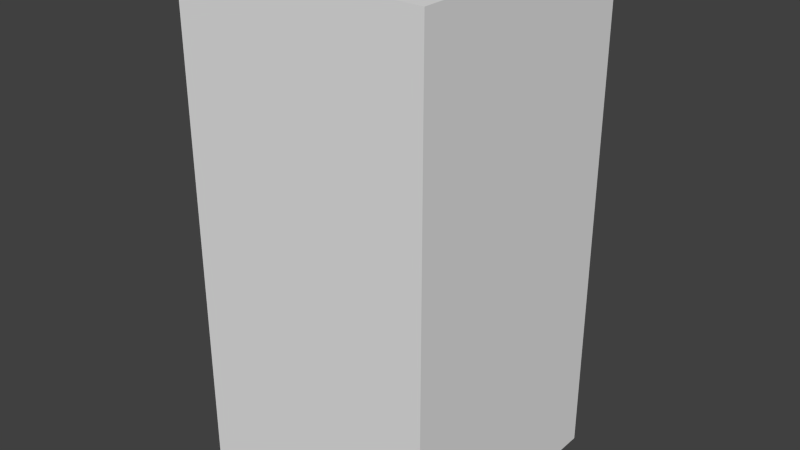 # Source: yellowHouseEight.blend  (saved by Blender 2.68.0; exported with 4.5.12 LTS)
import bpy
from mathutils import Matrix  # noqa: F401  (used for matrix-valued properties, if any)

bpy.ops.wm.read_factory_settings(use_empty=True)
scene = bpy.context.scene
scene.name = 'Scene'

# ---- collections
col_collection_1 = bpy.data.collections.new('Collection 1'); scene.collection.children.link(col_collection_1)

# ---- world
world_world = bpy.data.worlds.new('World'); scene.world = world_world
world_world.color = (0.05088, 0.05088, 0.05088)
world_world.use_sun_shadow = False
world_world.sun_shadow_jitter_overblur = 0.0
world_world.cycles.sampling_method = 'MANUAL'
world_world.cycles.sample_map_resolution = 256

# ---- meshes
me_yellowhouseeight = bpy.data.meshes.new('yellowHouseEight')
me_yellowhouseeight.from_pydata([(-0.5, -0.5, -1.0), (-0.5, 0.5, -1.0), (0.5, 0.5, -1.0), (0.5, -0.5, -1.0), (-0.5, -0.5, 1.0), (-0.5, 0.5, 1.0), (0.5, 0.5, 1.0), (0.5, -0.5, 1.0)], [], [(4, 5, 1, 0), (5, 6, 2, 1), (6, 7, 3, 2), (7, 4, 0, 3), (0, 1, 2, 3), (7, 6, 5, 4)])
me_yellowhouseeight.use_remesh_preserve_volume = False
me_yellowhouseeight.use_remesh_preserve_attributes = False
me_yellowhouseeight.use_mirror_vertex_groups = False
me_yellowhouseeight.update()

# ---- objects
ob_yellowhouseeight = bpy.data.objects.new('yellowHouseEight', me_yellowhouseeight)

# ---- transforms, parenting, visibility, modifiers, constraints
ob_yellowhouseeight.location = (0.0, 0.0, 0.0)
ob_yellowhouseeight.lineart.crease_threshold = 0.0

# ---- collection membership
col_collection_1.objects.link(ob_yellowhouseeight)

# ---- scene / render settings (as saved in the file)
scene.frame_start = 1; scene.frame_end = 250; scene.frame_set(1)
scene.render.engine = 'BLENDER_EEVEE_NEXT'
scene.render.image_settings.color_mode = 'RGB'
scene.render.image_settings.compression = 90
scene.render.resolution_percentage = 50
scene.render.dither_intensity = 0.0
scene.cycles.use_denoising = False
scene.cycles.samples = 10
scene.cycles.sampling_pattern = 'TABULATED_SOBOL'
scene.cycles.light_sampling_threshold = 0.0
scene.cycles.use_adaptive_sampling = False
scene.cycles.use_light_tree = False
scene.cycles.blur_glossy = 0.0
scene.cycles.volume_bounces = 1
scene.cycles.pixel_filter_type = 'GAUSSIAN'
scene.cycles.sample_clamp_indirect = 0.0
scene.view_settings.view_transform = 'Standard'
bpy.context.view_layer.update()

# ---- added for rendering (the .blend has no active camera and no usable light): camera, sun
cam_auto = bpy.data.cameras.new('AutoCamera')
cam_auto.lens = 50.0
cam_auto.sensor_width = 36.0
cam_auto.clip_end = 1000.0
ob_auto_camera = bpy.data.objects.new('AutoCamera', cam_auto)
scene.collection.objects.link(ob_auto_camera)
ob_auto_camera.location = (2.26633, -2.71959, 1.81306)
ob_auto_camera.rotation_euler = (1.09748, -7.21219e-08, 0.694738)
scene.camera = ob_auto_camera
light_auto_sun = bpy.data.lights.new('AutoSun', 'SUN')
light_auto_sun.energy = 3.0
light_auto_sun.angle = 0.0523599
ob_auto_sun = bpy.data.objects.new('AutoSun', light_auto_sun)
scene.collection.objects.link(ob_auto_sun)
ob_auto_sun.rotation_euler = (0.872665, 0.174533, 0.523599)
bpy.context.view_layer.update()
